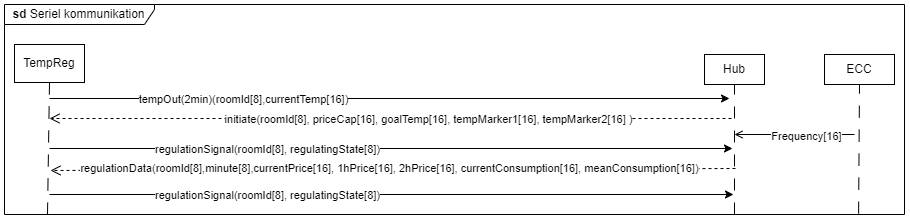

The diagram above was exported from draw.io. Its source (the exported page's mxGraphModel, read from the mxfile embedded in the PNG):
<mxGraphModel dx="1505" dy="586" grid="1" gridSize="10" guides="1" tooltips="1" connect="1" arrows="1" fold="1" page="0" pageScale="1" pageWidth="827" pageHeight="1169" math="0" shadow="0">
  <root>
    <mxCell id="0" />
    <mxCell id="1" parent="0" />
    <mxCell id="BZ7sUBMrn8ahBQOBcTaN-1" value="Hub" style="rounded=0;whiteSpace=wrap;html=1;" parent="1" vertex="1">
      <mxGeometry x="520" y="110" width="60" height="30" as="geometry" />
    </mxCell>
    <mxCell id="BZ7sUBMrn8ahBQOBcTaN-2" value="ECC" style="rounded=0;whiteSpace=wrap;html=1;" parent="1" vertex="1">
      <mxGeometry x="640" y="110" width="70" height="30" as="geometry" />
    </mxCell>
    <mxCell id="BZ7sUBMrn8ahBQOBcTaN-3" value="TempReg" style="rounded=0;whiteSpace=wrap;html=1;" parent="1" vertex="1">
      <mxGeometry x="-170" y="100" width="70" height="38" as="geometry" />
    </mxCell>
    <mxCell id="BZ7sUBMrn8ahBQOBcTaN-5" value="" style="endArrow=none;html=1;rounded=0;entryX=0.5;entryY=1;entryDx=0;entryDy=0;dashed=1;dashPattern=12 12;" parent="1" target="BZ7sUBMrn8ahBQOBcTaN-1" edge="1">
      <mxGeometry width="50" height="50" relative="1" as="geometry">
        <mxPoint x="550" y="270" as="sourcePoint" />
        <mxPoint x="440" y="260" as="targetPoint" />
      </mxGeometry>
    </mxCell>
    <mxCell id="BZ7sUBMrn8ahBQOBcTaN-6" value="" style="endArrow=none;html=1;rounded=0;entryX=0.5;entryY=1;entryDx=0;entryDy=0;dashed=1;dashPattern=12 12;exitX=0.949;exitY=0.996;exitDx=0;exitDy=0;exitPerimeter=0;" parent="1" target="BZ7sUBMrn8ahBQOBcTaN-2" edge="1" source="wjL4ysTMmw-sFSiIYCm3-1">
      <mxGeometry width="50" height="50" relative="1" as="geometry">
        <mxPoint x="700" y="270" as="sourcePoint" />
        <mxPoint x="440" y="300" as="targetPoint" />
      </mxGeometry>
    </mxCell>
    <mxCell id="BZ7sUBMrn8ahBQOBcTaN-7" value="" style="endArrow=none;html=1;rounded=0;entryX=0.5;entryY=1;entryDx=0;entryDy=0;dashed=1;dashPattern=12 12;" parent="1" target="BZ7sUBMrn8ahBQOBcTaN-3" edge="1">
      <mxGeometry width="50" height="50" relative="1" as="geometry">
        <mxPoint x="-137" y="270" as="sourcePoint" />
        <mxPoint x="338" y="318" as="targetPoint" />
      </mxGeometry>
    </mxCell>
    <mxCell id="kXTckUcJY4FEwwoG_xjO-1" value="" style="endArrow=open;endFill=1;endSize=8;html=1;rounded=0;dashed=1;" parent="1" edge="1">
      <mxGeometry width="160" relative="1" as="geometry">
        <mxPoint x="547" y="174" as="sourcePoint" />
        <mxPoint x="-135" y="174" as="targetPoint" />
      </mxGeometry>
    </mxCell>
    <mxCell id="kXTckUcJY4FEwwoG_xjO-2" value="initiate(roomId[8], priceCap[16], goalTemp[16], tempMarker1[16], tempMarker2[16] )" style="edgeLabel;html=1;align=center;verticalAlign=middle;resizable=0;points=[];" parent="kXTckUcJY4FEwwoG_xjO-1" connectable="0" vertex="1">
      <mxGeometry x="-0.2607" y="1" relative="1" as="geometry">
        <mxPoint x="-52" y="-1" as="offset" />
      </mxGeometry>
    </mxCell>
    <mxCell id="BZ7sUBMrn8ahBQOBcTaN-8" value="" style="endArrow=classic;endFill=1;endSize=6;html=1;rounded=0;" parent="1" edge="1">
      <mxGeometry width="160" relative="1" as="geometry">
        <mxPoint x="-135" y="154" as="sourcePoint" />
        <mxPoint x="545" y="154" as="targetPoint" />
      </mxGeometry>
    </mxCell>
    <mxCell id="BZ7sUBMrn8ahBQOBcTaN-10" value="tempOut(2min)(roomId[8],currentTemp[16])" style="edgeLabel;html=1;align=center;verticalAlign=middle;resizable=0;points=[];" parent="BZ7sUBMrn8ahBQOBcTaN-8" connectable="0" vertex="1">
      <mxGeometry x="-0.6703" relative="1" as="geometry">
        <mxPoint x="82" as="offset" />
      </mxGeometry>
    </mxCell>
    <mxCell id="BZ7sUBMrn8ahBQOBcTaN-11" value="" style="endArrow=open;endFill=1;endSize=6;html=1;rounded=0;" parent="1" edge="1">
      <mxGeometry width="160" relative="1" as="geometry">
        <mxPoint x="670" y="190" as="sourcePoint" />
        <mxPoint x="550" y="190" as="targetPoint" />
      </mxGeometry>
    </mxCell>
    <mxCell id="BZ7sUBMrn8ahBQOBcTaN-12" value="Frequency[16]" style="edgeLabel;html=1;align=center;verticalAlign=middle;resizable=0;points=[];" parent="BZ7sUBMrn8ahBQOBcTaN-11" connectable="0" vertex="1">
      <mxGeometry x="0.4836" y="1" relative="1" as="geometry">
        <mxPoint x="41" as="offset" />
      </mxGeometry>
    </mxCell>
    <mxCell id="BZ7sUBMrn8ahBQOBcTaN-15" value="" style="endArrow=classic;endFill=1;endSize=6;html=1;rounded=0;" parent="1" edge="1">
      <mxGeometry width="160" relative="1" as="geometry">
        <mxPoint x="-135" y="204" as="sourcePoint" />
        <mxPoint x="548" y="204" as="targetPoint" />
      </mxGeometry>
    </mxCell>
    <mxCell id="BZ7sUBMrn8ahBQOBcTaN-16" value="regulationSignal(roomId[8], regulatingState[8])" style="edgeLabel;html=1;align=center;verticalAlign=middle;resizable=0;points=[];" parent="BZ7sUBMrn8ahBQOBcTaN-15" connectable="0" vertex="1">
      <mxGeometry x="-0.526" y="-3" relative="1" as="geometry">
        <mxPoint x="55" y="-3" as="offset" />
      </mxGeometry>
    </mxCell>
    <mxCell id="BZ7sUBMrn8ahBQOBcTaN-17" value="" style="endArrow=open;endFill=1;endSize=8;html=1;rounded=0;dashed=1;" parent="1" edge="1">
      <mxGeometry width="160" relative="1" as="geometry">
        <mxPoint x="551" y="224" as="sourcePoint" />
        <mxPoint x="-134" y="226" as="targetPoint" />
      </mxGeometry>
    </mxCell>
    <mxCell id="BZ7sUBMrn8ahBQOBcTaN-18" value="regulationData(roomId[8],minute[8],currentPrice[16], 1hPrice[16], 2hPrice[16], currentConsumption[16], meanConsumption[16])" style="edgeLabel;html=1;align=center;verticalAlign=middle;resizable=0;points=[];" parent="BZ7sUBMrn8ahBQOBcTaN-17" connectable="0" vertex="1">
      <mxGeometry x="0.4647" relative="1" as="geometry">
        <mxPoint x="156" y="-2" as="offset" />
      </mxGeometry>
    </mxCell>
    <mxCell id="kXTckUcJY4FEwwoG_xjO-4" value="" style="endArrow=classic;endFill=1;endSize=6;html=1;rounded=0;" parent="1" edge="1">
      <mxGeometry width="160" relative="1" as="geometry">
        <mxPoint x="-135" y="250" as="sourcePoint" />
        <mxPoint x="549" y="250" as="targetPoint" />
      </mxGeometry>
    </mxCell>
    <mxCell id="kXTckUcJY4FEwwoG_xjO-5" value="regulationSignal(roomId[8], regulatingState[8])" style="edgeLabel;html=1;align=center;verticalAlign=middle;resizable=0;points=[];" parent="kXTckUcJY4FEwwoG_xjO-4" connectable="0" vertex="1">
      <mxGeometry x="-0.526" y="-3" relative="1" as="geometry">
        <mxPoint x="55" y="-3" as="offset" />
      </mxGeometry>
    </mxCell>
    <mxCell id="wjL4ysTMmw-sFSiIYCm3-1" value="&lt;b&gt;sd&lt;/b&gt;&amp;nbsp;Seriel kommunikation" style="shape=umlFrame;whiteSpace=wrap;html=1;pointerEvents=0;width=150;height=20;" vertex="1" parent="1">
      <mxGeometry x="-180" y="60" width="900" height="210" as="geometry" />
    </mxCell>
  </root>
</mxGraphModel>